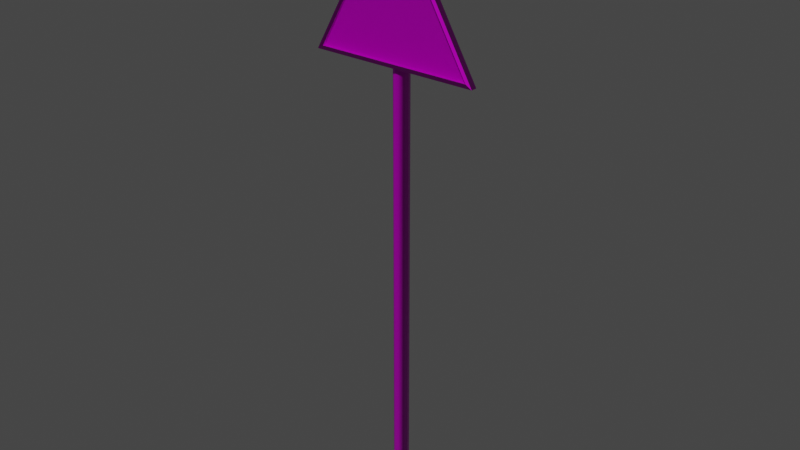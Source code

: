 # Source: Sign_current.blend  (saved by Blender 3.3.6; exported with 4.5.12 LTS)
import bpy
from mathutils import Matrix  # noqa: F401  (used for matrix-valued properties, if any)

bpy.ops.wm.read_factory_settings(use_empty=True)
scene = bpy.context.scene
scene.name = 'Scene'

# ---- images (referenced by path relative to the original .blend; pixels are not part of the script)
import os
ASSET_DIR = os.environ.get("B2B_ASSET_DIR", "")  # directory of the original .blend (textures are referenced by path, not embedded)
HERE = os.path.dirname(os.path.abspath(__file__))  # packed textures are extracted next to this script under _unpacked/

def load_image(name, relpath, width, height, colorspace="sRGB"):
    """Load a texture the original file referenced (path relative to the .blend, or extracted next to this script)."""
    p = next((c for c in (os.path.join(HERE, relpath), os.path.join(ASSET_DIR, relpath)) if relpath and os.path.exists(c)), "")
    if p:
        img = bpy.data.images.load(p, check_existing=True)
        img.name = name
    else:  # same state as the original file: an image datablock whose file is absent (Cycles renders it pink)
        img = bpy.data.images.new(name, width, height)
        img.source = "FILE"
        img.filepath = "//" + (relpath or name)
    img.colorspace_settings.name = colorspace
    return img
img_signs_current_basecolor_png = load_image('signs_current_BaseColor.png', 'export/Signs_Textures/signs_current_BaseColor.png', 1024, 1024, 'sRGB')
img_signs_current_metallic_png = load_image('signs_current_Metallic.png', 'export/Signs_Textures/signs_current_Metallic.png', 1024, 1024, 'Non-Color')
img_signs_current_roughness_png = load_image('signs_current_Roughness.png', 'export/Signs_Textures/signs_current_Roughness.png', 1024, 1024, 'Non-Color')
img_signs_current_normal_png = load_image('signs_current_Normal.png', 'export/Signs_Textures/signs_current_Normal.png', 1024, 1024, 'Non-Color')

# ---- materials (node trees are filled in below, after node groups)
mat_sign_current = bpy.data.materials.new('sign_current')
mat_sign_current.use_transparent_shadow = False

# ---- material node trees
mat_sign_current.use_nodes = True; mat_sign_current.node_tree.nodes.clear()
_N = mat_sign_current.node_tree.nodes; _L = mat_sign_current.node_tree.links
n0 = _N.new('ShaderNodeOutputMaterial'); n0.name = 'Material Output'; n0.location = (300, 300)
n1 = _N.new('ShaderNodeBsdfPrincipled'); n1.name = 'Principled BSDF'; n1.location = (10, 300)
n1.distribution = 'GGX'
n1.subsurface_method = 'RANDOM_WALK_SKIN'
n1.inputs[3].default_value = 1.45
n1.inputs[27].default_value = (0.0, 0.0, 0.0, 1.0)
n1.inputs[28].default_value = 1.0
n2 = _N.new('ShaderNodeTexImage'); n2.name = 'Image Texture'; n2.location = (86, -30)
n2.label = 'Base Color'
n2.image = img_signs_current_basecolor_png
n3 = _N.new('ShaderNodeTexImage'); n3.name = 'Image Texture.001'; n3.location = (86, -310)
n3.label = 'Metallic'
n3.image = img_signs_current_metallic_png
n4 = _N.new('ShaderNodeTexImage'); n4.name = 'Image Texture.002'; n4.location = (86, -590)
n4.label = 'Roughness'
n4.image = img_signs_current_roughness_png
n5 = _N.new('ShaderNodeTexImage'); n5.name = 'Image Texture.003'; n5.location = (86, -870)
n5.label = 'Normal'
n5.image = img_signs_current_normal_png
n6 = _N.new('ShaderNodeNormalMap'); n6.name = 'Normal Map'; n6.location = (-240, -340)
n7 = _N.new('ShaderNodeMapping'); n7.name = 'Mapping'; n7.location = (230, -30)
n8 = _N.new('NodeReroute'); n8.name = 'Reroute'; n8.location = (36, -586)
n8.width = 16
n8.socket_idname = 'NodeSocketVector'
n9 = _N.new('ShaderNodeTexCoord'); n9.name = 'Texture Coordinate'; n9.location = (30, -30)
n10 = _N.new('NodeFrame'); n10.name = 'Frame'; n10.location = (-1270, 330)
n10.label = 'Mapping'
n10.width = 400
n11 = _N.new('NodeFrame'); n11.name = 'Frame.001'; n11.location = (-626, 530)
n11.label = 'Textures'
n11.width = 356
n2.parent = n11
n3.parent = n11
n4.parent = n11
n5.parent = n11
n7.parent = n10
n8.parent = n11
n9.parent = n10
_L.new(n1.outputs[0], n0.inputs[0])
_L.new(n2.outputs[0], n1.inputs[0])
_L.new(n3.outputs[0], n1.inputs[1])
_L.new(n4.outputs[0], n1.inputs[2])
_L.new(n5.outputs[0], n6.inputs[1])
_L.new(n6.outputs[0], n1.inputs[5])
_L.new(n8.outputs[0], n2.inputs[0])
_L.new(n8.outputs[0], n3.inputs[0])
_L.new(n8.outputs[0], n4.inputs[0])
_L.new(n8.outputs[0], n5.inputs[0])
_L.new(n7.outputs[0], n8.inputs[0])
_L.new(n9.outputs[2], n7.inputs[0])
n0.is_active_output = True

# ---- world
world_world = bpy.data.worlds.new('World'); scene.world = world_world
world_world.use_nodes = True; world_world.node_tree.nodes.clear()
_N = world_world.node_tree.nodes; _L = world_world.node_tree.links
n0 = _N.new('ShaderNodeOutputWorld'); n0.name = 'World Output'; n0.location = (300, 300)
n1 = _N.new('ShaderNodeBackground'); n1.name = 'Background'; n1.location = (10, 300)
n1.inputs[0].default_value = (0.05088, 0.05088, 0.05088, 1.0)
_L.new(n1.outputs[0], n0.inputs[0])
n0.is_active_output = True
world_world.color = (0.05088, 0.05088, 0.05088)
world_world.use_sun_shadow = False
world_world.sun_shadow_jitter_overblur = 0.0

# ---- meshes
me_plane_002 = bpy.data.meshes.new('Plane.002')
me_plane_002.from_pydata([(0.05478, 3.023, 0.05758), (0.01525, 3.023, 0.05758), (0.0422, 3.035, 0.05758), (0.02773, 3.035, 0.05758), (-0.3402, 2.32, 0.05758), (-0.3613, 2.355, 0.05758), (-0.3583, 2.325, 0.05758), (-0.366, 2.338, 0.05758), (0.438, 2.355, 0.05758), (0.4172, 2.32, 0.05758), (0.4429, 2.338, 0.05758), (0.4352, 2.325, 0.05758), (-0.0482, 2.374, 0.05155), (-0.0482, 2.42, 0.05155), (0.03932, 2.374, -0.04387), (0.03932, 2.42, -0.04387), (-0.1216, 2.42, 0.05155), (-0.1216, 2.374, 0.05155), (-0.0482, 2.666, 0.05155), (-0.0482, 2.712, 0.05155), (0.03932, 2.666, -0.04387), (0.03932, 2.712, -0.04387), (-0.1216, 2.712, 0.05155), (-0.1216, 2.666, 0.05155), (0.1268, 2.374, 0.05155), (0.1268, 2.42, 0.05155), (0.2003, 2.42, 0.05155), (0.2003, 2.374, 0.05155), (0.1268, 2.666, 0.05155), (0.1268, 2.712, 0.05155), (0.2003, 2.712, 0.05155), (0.2003, 2.666, 0.05155), (-0.05087, 2.374, 0.04618), (-0.05087, 2.42, 0.04618), (0.03932, 2.374, -0.04987), (0.03932, 2.42, -0.04987), (-0.1216, 2.42, 0.04555), (-0.1216, 2.374, 0.04555), (-0.05087, 2.666, 0.04618), (-0.05087, 2.712, 0.04618), (0.03932, 2.666, -0.04987), (0.03932, 2.712, -0.04987), (-0.1216, 2.712, 0.04555), (-0.1216, 2.666, 0.04555), (0.1295, 2.374, 0.04618), (0.1295, 2.42, 0.04618), (0.2003, 2.42, 0.04555), (0.2003, 2.374, 0.04555), (0.1295, 2.666, 0.04618), (0.1295, 2.712, 0.04618), (0.2003, 2.712, 0.04555), (0.2003, 2.666, 0.04555), (0.0009803, 2.374, -0.02747), (0.02255, 2.374, -0.03957), (0.02255, 2.42, -0.03957), (0.0009803, 2.42, -0.02747), (0.0009803, 2.666, -0.02747), (0.02255, 2.666, -0.03957), (0.02255, 2.712, -0.03957), (0.0009803, 2.712, -0.02747), (0.05609, 2.374, -0.03957), (0.07766, 2.374, -0.02747), (0.07766, 2.42, -0.02747), (0.05609, 2.42, -0.03957), (0.05609, 2.666, -0.03957), (0.07766, 2.666, -0.02747), (0.07766, 2.712, -0.02747), (0.05609, 2.712, -0.03957), (0.01814, 2.374, -0.04446), (-0.003405, 2.374, -0.03233), (-0.003405, 2.42, -0.03233), (0.01814, 2.42, -0.04446), (0.01814, 2.666, -0.04446), (-0.003405, 2.666, -0.03233), (-0.003405, 2.712, -0.03233), (0.01814, 2.712, -0.04446), (0.08205, 2.374, -0.03233), (0.0605, 2.374, -0.04446), (0.0605, 2.42, -0.04446), (0.08205, 2.42, -0.03233), (0.08205, 2.666, -0.03233), (0.0605, 2.666, -0.04446), (0.0605, 2.712, -0.04446), (0.08205, 2.712, -0.03233), (0.03488, 3.028, 0.07202), (-0.361, 2.333, 0.07202), (0.438, 2.333, 0.07202), (0.03469, 3.065, 0.07202), (-0.3932, 2.314, 0.07202), (0.4703, 2.314, 0.07202), (-0.361, 2.333, 0.04009), (0.03488, 3.028, 0.04009), (0.438, 2.333, 0.04009), (-0.3932, 2.314, 0.04009), (0.03469, 3.065, 0.04009), (0.4703, 2.314, 0.04009), (0.03488, 3.028, 0.05155), (-0.361, 2.333, 0.05155), (0.438, 2.333, 0.05155), (0.03929, 0.0, -0.03929), (0.03929, 2.989, -0.03929), (0.05894, 0.0, -0.03403), (0.05894, 2.989, -0.03403), (0.07332, 0.0, -0.01965), (0.07332, 2.989, -0.01965), (0.07858, 0.0, -3.353e-08), (0.07858, 2.989, -1.639e-07), (0.07332, 0.0, 0.01965), (0.07332, 2.989, 0.01965), (0.05894, 0.0, 0.03403), (0.05894, 2.989, 0.03403), (0.03929, 0.0, 0.03929), (0.03929, 2.989, 0.03929), (0.01965, 0.0, 0.03403), (0.01965, 2.989, 0.03403), (0.005264, 0.0, 0.01965), (0.005264, 2.989, 0.01965), (5.588e-08, 0.0, -3.353e-08), (5.588e-08, 2.989, -1.639e-07), (0.005264, 0.0, -0.01965), (0.005264, 2.989, -0.01965), (0.01965, 0.0, -0.03403), (0.01965, 2.989, -0.03403), (-0.09455, 2.394, 0.04665), (-0.09455, 2.394, 0.04175), (-0.08898, 2.389, 0.04665), (-0.08898, 2.389, 0.04175), (-0.08202, 2.392, 0.04665), (-0.08202, 2.392, 0.04175), (-0.08064, 2.399, 0.04665), (-0.08064, 2.399, 0.04175), (-0.08621, 2.404, 0.04665), (-0.08621, 2.404, 0.04175), (-0.09317, 2.401, 0.04665), (-0.09317, 2.401, 0.04175), (-0.09455, 2.686, 0.04667), (-0.09455, 2.686, 0.04176), (-0.08898, 2.681, 0.04667), (-0.08898, 2.681, 0.04176), (-0.08202, 2.683, 0.04667), (-0.08202, 2.683, 0.04176), (-0.08064, 2.691, 0.04667), (-0.08064, 2.691, 0.04176), (-0.08621, 2.695, 0.04667), (-0.08621, 2.695, 0.04176), (-0.09317, 2.693, 0.04667), (-0.09317, 2.693, 0.04176), (0.1627, 2.695, 0.04176), (0.1627, 2.695, 0.04667), (0.1698, 2.693, 0.04176), (0.1698, 2.693, 0.04667), (0.1717, 2.686, 0.04176), (0.1717, 2.686, 0.04667), (0.1666, 2.681, 0.04176), (0.1666, 2.681, 0.04667), (0.1594, 2.683, 0.04176), (0.1594, 2.683, 0.04667), (0.1575, 2.69, 0.04176), (0.1575, 2.69, 0.04667), (0.1627, 2.404, 0.04175), (0.1627, 2.404, 0.04665), (0.1698, 2.402, 0.04175), (0.1698, 2.402, 0.04665), (0.1717, 2.395, 0.04175), (0.1717, 2.395, 0.04665), (0.1666, 2.389, 0.04175), (0.1666, 2.389, 0.04665), (0.1594, 2.391, 0.04175), (0.1594, 2.391, 0.04665), (0.1575, 2.398, 0.04175), (0.1575, 2.398, 0.04665)], [], [(5, 7, 6, 4, 9, 11, 10, 8, 0, 2, 3, 1), (52, 12, 32, 69), (14, 53, 68, 34), (13, 16, 17, 12), (56, 18, 38, 73), (20, 57, 72, 40), (19, 22, 23, 18), (60, 14, 34, 77), (25, 62, 61, 24), (25, 24, 27, 26), (64, 20, 40, 81), (29, 66, 65, 28), (29, 28, 31, 30), (75, 41, 40, 72), (33, 70, 69, 32), (33, 32, 37, 36), (78, 77, 34, 35), (39, 74, 73, 38), (39, 38, 43, 42), (82, 81, 40, 41), (45, 44, 76, 79), (45, 46, 47, 44), (49, 48, 80, 83), (49, 50, 51, 48), (54, 15, 35, 71), (13, 55, 70, 33), (58, 57, 20, 21), (13, 12, 52, 55), (17, 16, 36, 37), (12, 17, 37, 32), (16, 13, 33, 36), (58, 21, 41, 75), (19, 59, 74, 39), (63, 15, 14, 60), (19, 18, 56, 59), (23, 22, 42, 43), (18, 23, 43, 38), (22, 19, 39, 42), (15, 63, 78, 35), (62, 25, 45, 79), (67, 21, 20, 64), (24, 61, 76, 44), (26, 27, 47, 46), (27, 24, 44, 47), (25, 26, 46, 45), (21, 67, 82, 41), (66, 29, 49, 83), (71, 35, 34, 68), (28, 65, 80, 48), (30, 31, 51, 50), (31, 28, 48, 51), (29, 30, 50, 49), (53, 54, 55, 52), (57, 58, 59, 56), (61, 62, 63, 60), (65, 66, 67, 64), (69, 70, 71, 68), (73, 74, 75, 72), (77, 78, 79, 76), (81, 82, 83, 80), (52, 69, 68, 53), (54, 71, 70, 55), (56, 73, 72, 57), (58, 75, 74, 59), (60, 77, 76, 61), (62, 79, 78, 63), (64, 81, 80, 65), (66, 83, 82, 67), (54, 53, 14, 15), (86, 89, 87, 84), (85, 88, 89, 86), (84, 87, 88, 85), (92, 91, 94, 95), (90, 92, 95, 93), (91, 90, 93, 94), (88, 87, 94, 93), (85, 86, 92, 90), (89, 88, 93, 95), (86, 84, 91, 92), (84, 85, 90, 91), (87, 89, 95, 94), (97, 96, 98), (99, 100, 102, 101), (101, 102, 104, 103), (103, 104, 106, 105), (105, 106, 108, 107), (107, 108, 110, 109), (109, 110, 112, 111), (111, 112, 114, 113), (113, 114, 116, 115), (115, 116, 118, 117), (117, 118, 120, 119), (102, 100, 122, 120, 118, 116, 114, 112, 110, 108, 106, 104), (119, 120, 122, 121), (121, 122, 100, 99), (99, 101, 103, 105, 107, 109, 111, 113, 115, 117, 119, 121), (125, 123, 124, 126), (138, 136, 146, 144, 142, 140), (137, 135, 136, 138), (141, 139, 140, 142), (126, 124, 134, 132, 130, 128), (127, 125, 126, 128), (145, 143, 144, 146), (123, 133, 134, 124), (135, 145, 146, 136), (139, 137, 138, 140), (141, 142, 144, 143), (133, 131, 132, 134), (129, 130, 132, 131), (129, 127, 128, 130), (152, 151, 149, 150), (152, 154, 153, 151), (154, 156, 155, 153), (156, 158, 157, 155), (158, 148, 147, 157), (155, 157, 147, 149, 151, 153), (164, 163, 161, 162), (164, 166, 165, 163), (166, 168, 167, 165), (168, 170, 169, 167), (170, 160, 159, 169), (148, 150, 149, 147), (167, 169, 159, 161, 163, 165), (160, 162, 161, 159)])
me_plane_002.polygons.foreach_set('use_smooth', [True] * 124)
_k = set([(12, 13), (12, 17), (12, 32), (12, 52), (13, 16), (13, 33), (13, 55), (14, 53), (14, 60), (15, 54), (15, 63), (16, 17), (16, 36), (17, 37), (18, 19), (18, 23), (18, 38), (18, 56), (19, 22), (19, 39), (19, 59), (20, 57), (20, 64), (21, 58), (21, 67), (22, 23), (22, 42), (23, 43), (24, 25), (24, 27), (24, 44), (24, 61), (25, 26), (25, 45), (25, 62), (26, 27), (26, 46), (27, 47), (28, 29), (28, 31), (28, 48), (28, 65), (29, 30), (29, 49), (29, 66), (30, 31), (30, 50), (31, 51), (32, 33), (32, 37), (32, 69), (33, 36), (33, 70), (34, 68), (34, 77), (35, 71), (35, 78), (36, 37), (38, 39), (38, 43), (38, 73), (39, 42), (39, 74), (40, 72), (40, 81), (41, 75), (41, 82), (42, 43), (44, 45), (44, 47), (44, 76), (45, 46), (45, 79), (46, 47), (48, 49), (48, 51), (48, 80), (49, 50), (49, 83), (50, 51), (52, 53), (54, 55), (56, 57), (58, 59), (60, 61), (62, 63), (64, 65), (66, 67), (68, 69), (70, 71), (72, 73), (74, 75), (76, 77), (78, 79), (80, 81), (82, 83), (84, 85), (84, 86), (84, 91), (85, 86), (85, 90), (86, 92), (87, 88), (87, 89), (87, 94), (88, 89), (88, 93), (89, 95), (90, 91), (90, 92), (91, 92), (93, 94), (93, 95), (94, 95), (99, 101), (99, 121), (100, 102), (100, 122), (101, 103), (102, 104), (103, 105), (104, 106), (105, 107), (106, 108), (107, 109), (108, 110), (109, 111), (110, 112), (111, 113), (112, 114), (113, 115), (114, 116), (115, 117), (116, 118), (117, 119), (118, 120), (119, 121), (120, 122), (123, 124), (123, 125), (123, 133), (124, 126), (124, 134), (125, 126), (125, 127), (126, 128), (127, 128), (127, 129), (128, 130), (129, 130), (129, 131), (130, 132), (131, 132), (131, 133), (132, 134), (133, 134), (135, 136), (135, 137), (135, 145), (136, 138), (136, 146), (137, 138), (137, 139), (138, 140), (139, 140), (139, 141), (140, 142), (141, 142), (141, 143), (142, 144), (143, 144), (143, 145), (144, 146), (145, 146), (147, 148), (147, 149), (147, 157), (148, 150), (148, 158), (149, 150), (149, 151), (150, 152), (151, 152), (151, 153), (152, 154), (153, 154), (153, 155), (154, 156), (155, 156), (155, 157), (156, 158), (157, 158), (159, 160), (159, 161), (159, 169), (160, 162), (160, 170), (161, 162), (161, 163), (162, 164), (163, 164), (163, 165), (164, 166), (165, 166), (165, 167), (166, 168), (167, 168), (167, 169), (168, 170), (169, 170)])
me_plane_002.attributes.new('sharp_edge', 'BOOLEAN', 'EDGE').data.foreach_set('value', [ (min(e.vertices), max(e.vertices)) in _k for e in me_plane_002.edges])
_uv = me_plane_002.uv_layers.new(name='UVMap')
_uv.uv.foreach_set('vector', [0.4624, 0.03001, 0.4593, 0.01867, 0.4644, 0.01038, 0.4763, 0.007375, 0.9752, 0.008854, 0.9871, 0.01191, 0.9921, 0.02019, 0.9889, 0.03147, 0.7351, 0.4709, 0.7268, 0.4792, 0.7173, 0.4791, 0.7091, 0.4708, 0.3559, 0.06935, 0.3978, 0.09544, 0.3949, 0.09686, 0.3533, 0.07168, 0.3472, 0.04901, 0.3494, 0.05791, 0.3468, 0.06025, 0.344, 0.04901, 0.3401, 0.9173, 0.3401, 0.9562, 0.3158, 0.9562, 0.3158, 0.9173, 0.3331, 0.7143, 0.3751, 0.7404, 0.3722, 0.7418, 0.3306, 0.7166, 0.3244, 0.694, 0.3267, 0.7029, 0.3241, 0.7052, 0.3213, 0.694, 0.3412, 0.7113, 0.3412, 0.6723, 0.3656, 0.6723, 0.3656, 0.7113, 0.3494, 0.04011, 0.3472, 0.04901, 0.344, 0.04901, 0.3468, 0.03777, 0.3413, 0.0009766, 0.3413, 0.05035, 0.3169, 0.05035, 0.3169, 0.0009766, 0.346, 0.9137, 0.3217, 0.9137, 0.3217, 0.8748, 0.346, 0.8748, 0.3267, 0.6851, 0.3244, 0.694, 0.3213, 0.694, 0.3241, 0.6827, 0.3131, 0.8432, 0.3131, 0.8926, 0.2888, 0.8926, 0.2888, 0.8432, 0.3158, 0.9589, 0.3401, 0.9589, 0.3401, 0.9979, 0.3158, 0.9979, 0.2888, 0.7787, 0.2888, 0.7671, 0.3131, 0.7671, 0.3131, 0.7787, 0.2899, 0.1477, 0.2899, 0.09907, 0.3142, 0.09907, 0.3142, 0.1477, 0.3439, 0.08887, 0.3683, 0.08887, 0.3683, 0.1264, 0.3439, 0.1264, 0.2899, 0.06276, 0.3142, 0.06276, 0.3142, 0.07436, 0.2899, 0.07436, 0.2888, 0.8405, 0.2888, 0.7918, 0.3131, 0.7918, 0.3131, 0.8405, 0.3512, 0.87, 0.3756, 0.87, 0.3756, 0.9076, 0.3512, 0.9076, 0.2888, 0.7555, 0.3131, 0.7555, 0.3131, 0.7671, 0.2888, 0.7671, 0.2899, 0.0009766, 0.3142, 0.0009766, 0.3142, 0.04964, 0.2899, 0.04964, 0.373, 0.9103, 0.373, 0.9478, 0.3487, 0.9478, 0.3487, 0.9103, 0.2888, 0.6938, 0.3131, 0.6938, 0.3131, 0.7424, 0.2888, 0.7424, 0.3756, 0.7686, 0.3756, 0.8061, 0.3512, 0.8061, 0.3512, 0.7686, 0.3213, 0.7838, 0.319, 0.7927, 0.3158, 0.7927, 0.3187, 0.7815, 0.3696, 0.7463, 0.3277, 0.7724, 0.3251, 0.77, 0.3668, 0.7449, 0.3131, 0.9241, 0.2888, 0.9241, 0.2888, 0.9149, 0.3131, 0.9149, 0.3413, 0.1443, 0.3169, 0.1443, 0.3169, 0.09496, 0.3413, 0.09496, 0.2273, 0.9677, 0.2273, 0.992, 0.2241, 0.992, 0.2241, 0.9677, 0.2816, 0.9236, 0.282, 0.9625, 0.2788, 0.9625, 0.2788, 0.925, 0.319, 0.8748, 0.3186, 0.9138, 0.3158, 0.9123, 0.3158, 0.8748, 0.3367, 0.7813, 0.3344, 0.7902, 0.3313, 0.7902, 0.3341, 0.779, 0.3851, 0.7438, 0.3431, 0.7699, 0.3406, 0.7675, 0.3822, 0.7423, 0.3413, 0.06347, 0.3413, 0.07266, 0.3169, 0.07266, 0.3169, 0.06347, 0.3131, 0.9866, 0.2888, 0.9866, 0.2888, 0.9372, 0.3131, 0.9372, 0.2214, 0.962, 0.2214, 0.9863, 0.2182, 0.9863, 0.2182, 0.962, 0.3241, 0.7123, 0.3244, 0.7513, 0.3212, 0.7513, 0.3212, 0.7138, 0.2931, 0.1505, 0.2927, 0.1894, 0.2899, 0.188, 0.2899, 0.1504, 0.319, 0.7927, 0.3213, 0.8016, 0.3187, 0.8039, 0.3158, 0.7927, 0.3277, 0.813, 0.3696, 0.8391, 0.3668, 0.8406, 0.3251, 0.8154, 0.3131, 0.9057, 0.3131, 0.9149, 0.2888, 0.9149, 0.2888, 0.9057, 0.3978, 0.002582, 0.3559, 0.02867, 0.3533, 0.02635, 0.3949, 0.001165, 0.2405, 0.992, 0.2405, 0.9677, 0.2437, 0.9677, 0.2437, 0.992, 0.2702, 0.9228, 0.2699, 0.9617, 0.267, 0.9603, 0.267, 0.9227, 0.2986, 0.1513, 0.2989, 0.1902, 0.2957, 0.1902, 0.2957, 0.1527, 0.3344, 0.7902, 0.3367, 0.7991, 0.3341, 0.8014, 0.3313, 0.7902, 0.3431, 0.8105, 0.3851, 0.8366, 0.3822, 0.838, 0.3406, 0.8129, 0.2899, 0.08595, 0.2899, 0.07436, 0.3142, 0.07436, 0.3142, 0.08595, 0.3751, 0.6475, 0.3331, 0.6736, 0.3306, 0.6713, 0.3722, 0.6461, 0.2124, 0.9863, 0.2124, 0.962, 0.2155, 0.962, 0.2155, 0.9863, 0.2644, 0.9571, 0.264, 0.996, 0.2612, 0.9946, 0.2612, 0.957, 0.2757, 0.9236, 0.2761, 0.9625, 0.2729, 0.9625, 0.2729, 0.925, 0.3169, 0.08184, 0.3413, 0.08184, 0.3413, 0.09496, 0.3169, 0.09496, 0.2888, 0.9241, 0.3131, 0.9241, 0.3131, 0.9372, 0.2888, 0.9372, 0.3169, 0.05035, 0.3413, 0.05035, 0.3413, 0.06347, 0.3169, 0.06347, 0.2888, 0.8926, 0.3131, 0.8926, 0.3131, 0.9057, 0.2888, 0.9057, 0.3142, 0.09907, 0.2899, 0.09907, 0.2899, 0.08595, 0.3142, 0.08595, 0.3131, 0.7918, 0.2888, 0.7918, 0.2888, 0.7787, 0.3131, 0.7787, 0.3142, 0.06276, 0.2899, 0.06276, 0.2899, 0.04964, 0.3142, 0.04964, 0.3131, 0.7555, 0.2888, 0.7555, 0.2888, 0.7424, 0.3131, 0.7424, 0.3559, 0.06935, 0.3533, 0.07168, 0.3468, 0.06025, 0.3494, 0.05791, 0.3213, 0.7838, 0.3187, 0.7815, 0.3251, 0.77, 0.3277, 0.7724, 0.3331, 0.7143, 0.3306, 0.7166, 0.3241, 0.7052, 0.3267, 0.7029, 0.3367, 0.7813, 0.3341, 0.779, 0.3406, 0.7675, 0.3431, 0.7699, 0.3494, 0.04011, 0.3468, 0.03777, 0.3533, 0.02635, 0.3559, 0.02867, 0.3277, 0.813, 0.3251, 0.8154, 0.3187, 0.8039, 0.3213, 0.8016, 0.3267, 0.6851, 0.3241, 0.6827, 0.3306, 0.6713, 0.3331, 0.6736, 0.3431, 0.8105, 0.3406, 0.8129, 0.3341, 0.8014, 0.3367, 0.7991, 0.3413, 0.08184, 0.3169, 0.08184, 0.3169, 0.07266, 0.3413, 0.07266, 0.2124, 0.0184, 0.2222, 0.001197, 0.2222, 0.4616, 0.2124, 0.4443, 0.2512, 0.4712, 0.2611, 0.4541, 0.2611, 0.9122, 0.2512, 0.895, 0.2436, 0.9053, 0.2337, 0.9225, 0.2337, 0.4642, 0.2436, 0.4813, 0.231, 0.4818, 0.231, 0.9078, 0.2211, 0.925, 0.2211, 0.4646, 0.2577, 0.4422, 0.2577, 0.01837, 0.2676, 0.001197, 0.2676, 0.4593, 0.2445, 0.4423, 0.2445, 0.01827, 0.2545, 0.001198, 0.2545, 0.4595, 0.2872, 0.0009766, 0.2872, 0.4593, 0.2703, 0.4593, 0.2703, 0.0009766, 0.3555, 0.2091, 0.3555, 0.6329, 0.3385, 0.6329, 0.3385, 0.2091, 0.2861, 0.462, 0.2861, 0.92, 0.2691, 0.92, 0.2691, 0.462, 0.314, 0.2095, 0.314, 0.6354, 0.297, 0.6354, 0.297, 0.2095, 0.3178, 0.6335, 0.3178, 0.2095, 0.3348, 0.2095, 0.3348, 0.6335, 0.2249, 0.4613, 0.2249, 0.0009766, 0.2419, 0.0009766, 0.2419, 0.4613, 0.9848, 0.5272, 0.723, 0.9841, 0.4585, 0.526, 0.2097, 0.0009866, 0.2097, 0.9975, 0.1923, 0.9976, 0.1923, 0.001116, 0.1923, 0.001116, 0.1923, 0.9976, 0.1749, 0.9977, 0.1749, 0.001245, 0.1749, 0.001245, 0.1749, 0.9977, 0.1575, 0.9979, 0.1575, 0.001375, 0.1575, 0.001375, 0.1575, 0.9979, 0.1401, 0.998, 0.1401, 0.001504, 0.1401, 0.001504, 0.1401, 0.998, 0.1227, 0.9981, 0.1227, 0.001633, 0.1227, 0.001633, 0.1227, 0.9981, 0.1053, 0.9982, 0.1053, 0.001763, 0.1053, 0.001763, 0.1053, 0.9982, 0.08793, 0.9984, 0.08793, 0.001892, 0.08793, 0.001892, 0.08793, 0.9984, 0.07054, 0.9985, 0.07054, 0.002021, 0.07054, 0.002021, 0.07054, 0.9985, 0.05315, 0.9986, 0.05315, 0.002151, 0.05315, 0.002151, 0.05315, 0.9986, 0.03576, 0.9988, 0.03576, 0.00228, 0.2359, 0.965, 0.2265, 0.9596, 0.2211, 0.9503, 0.2211, 0.9395, 0.2265, 0.9301, 0.2359, 0.9248, 0.2467, 0.9248, 0.256, 0.9301, 0.2614, 0.9395, 0.2614, 0.9503, 0.256, 0.9596, 0.2467, 0.965, 0.03576, 0.00228, 0.03576, 0.9988, 0.01837, 0.9989, 0.01837, 0.002409, 0.01837, 0.002409, 0.01837, 0.9989, 0.0009766, 0.999, 0.0009766, 0.002539, 0.3158, 0.8574, 0.3158, 0.8466, 0.3212, 0.8372, 0.3305, 0.8318, 0.3413, 0.8318, 0.3507, 0.8372, 0.356, 0.8466, 0.356, 0.8574, 0.3507, 0.8667, 0.3413, 0.8721, 0.3305, 0.8721, 0.3212, 0.8667, 0.23, 0.987, 0.23, 0.9831, 0.2326, 0.9831, 0.2326, 0.987, 0.2445, 0.9212, 0.2412, 0.9193, 0.2412, 0.9154, 0.2445, 0.9134, 0.2479, 0.9154, 0.2479, 0.9193, 0.2538, 0.97, 0.2538, 0.9739, 0.2512, 0.9739, 0.2512, 0.97, 0.2538, 0.9856, 0.2538, 0.9895, 0.2512, 0.9895, 0.2512, 0.9856, 0.2712, 0.9914, 0.2746, 0.9895, 0.2779, 0.9914, 0.2779, 0.9953, 0.2746, 0.9973, 0.2712, 0.9953, 0.23, 0.9909, 0.23, 0.987, 0.2326, 0.987, 0.2326, 0.9909, 0.2538, 0.9778, 0.2538, 0.9817, 0.2512, 0.9817, 0.2512, 0.9778, 0.23, 0.9831, 0.23, 0.9792, 0.2326, 0.9792, 0.2326, 0.9831, 0.2538, 0.9739, 0.2538, 0.9778, 0.2512, 0.9778, 0.2512, 0.9739, 0.2538, 0.9661, 0.2538, 0.97, 0.2512, 0.97, 0.2512, 0.9661, 0.2538, 0.9856, 0.2512, 0.9856, 0.2512, 0.9817, 0.2538, 0.9817, 0.23, 0.9792, 0.23, 0.9753, 0.2326, 0.9753, 0.2326, 0.9792, 0.23, 0.9714, 0.2326, 0.9714, 0.2326, 0.9753, 0.23, 0.9753, 0.23, 0.9714, 0.23, 0.9675, 0.2326, 0.9675, 0.2326, 0.9714, 0.2812, 0.9691, 0.2838, 0.9691, 0.2838, 0.973, 0.2812, 0.973, 0.2812, 0.9691, 0.2812, 0.9652, 0.2838, 0.9652, 0.2838, 0.9691, 0.2812, 0.9886, 0.2812, 0.9847, 0.2838, 0.9847, 0.2838, 0.9886, 0.2812, 0.9847, 0.2812, 0.9808, 0.2838, 0.9808, 0.2838, 0.9847, 0.2812, 0.9808, 0.2812, 0.9769, 0.2838, 0.9769, 0.2838, 0.9808, 0.2412, 0.4654, 0.2445, 0.4634, 0.2479, 0.4654, 0.2479, 0.4693, 0.2445, 0.4713, 0.2412, 0.4693, 0.2696, 0.9848, 0.267, 0.9848, 0.267, 0.9809, 0.2696, 0.9809, 0.2696, 0.9848, 0.2696, 0.9887, 0.267, 0.9887, 0.267, 0.9848, 0.2696, 0.9652, 0.2696, 0.9691, 0.267, 0.9691, 0.267, 0.9652, 0.2696, 0.9691, 0.2696, 0.973, 0.267, 0.973, 0.267, 0.9691, 0.2696, 0.973, 0.2696, 0.977, 0.267, 0.977, 0.267, 0.973, 0.2812, 0.9769, 0.2812, 0.973, 0.2838, 0.973, 0.2838, 0.9769, 0.2506, 0.9125, 0.254, 0.9105, 0.2574, 0.9125, 0.2574, 0.9164, 0.254, 0.9183, 0.2506, 0.9164, 0.2696, 0.977, 0.2696, 0.9809, 0.267, 0.9809, 0.267, 0.977])
me_plane_002.materials.append(mat_sign_current)
me_plane_002.update()
me_plane_002.normals_split_custom_set([tuple(v) for v in zip(*[iter([6.69e-08, -1.158e-07, 1.0, 6.69e-08, -1.158e-07, 1.0, 6.69e-08, -1.158e-07, 1.0, 6.69e-08, -1.158e-07, 1.0, 6.69e-08, -1.158e-07, 1.0, 6.69e-08, -1.158e-07, 1.0, 6.69e-08, -1.158e-07, 1.0, 6.69e-08, -1.158e-07, 1.0, 6.69e-08, -1.158e-07, 1.0, 6.69e-08, -1.158e-07, 1.0, 6.69e-08, -1.158e-07, 1.0, 6.69e-08, -1.158e-07, 1.0, 0.0, -1.0, -5.794e-06, 0.0, -1.0, 0.0, 0.0, -1.0, 0.0, 0.0, -1.0, -6.044e-06, 0.0, -1.0, -1.634e-05, 0.0, -1.0, -4.663e-06, 0.0, -1.0, -7.329e-06, 0.0, -1.0, -1.634e-05, 0.0, 8.12e-08, 1.0, 0.0, 8.12e-08, 1.0, 0.0, 8.12e-08, 1.0, 0.0, 8.12e-08, 1.0, 0.0, -1.0, -2.028e-05, 0.0, -1.0, 0.0, 0.0, -1.0, 0.0, 0.0, -1.0, -2.115e-05, 0.0, -1.0, 3.269e-05, 0.0, -1.0, 3.422e-06, 0.0, -1.0, -1.332e-05, 0.0, -1.0, 3.269e-05, 0.0, 0.0, 1.0, 0.0, 0.0, 1.0, 0.0, 0.0, 1.0, 0.0, 0.0, 1.0, 0.0, -1.0, -1.741e-05, 0.0, -1.0, -1.634e-05, 0.0, -1.0, -1.634e-05, 0.0, -1.0, -8.671e-06, -0.849, 0.0, 0.5284, -0.6909, 3.734e-08, 0.723, -0.6909, 3.734e-08, 0.723, -0.849, 0.0, 0.5284, 0.0, 8.12e-08, 1.0, 0.0, 8.12e-08, 1.0, 0.0, 8.12e-08, 1.0, 0.0, 8.12e-08, 1.0, 0.0, -1.0, 1.042e-05, 0.0, -1.0, 3.269e-05, 0.0, -1.0, 3.269e-05, 0.0, -1.0, -2.322e-06, -0.849, 0.0, 0.5284, -0.6909, 1.086e-08, 0.723, -0.6909, 1.086e-08, 0.723, -0.849, 0.0, 0.5284, 0.0, 0.0, 1.0, 0.0, 0.0, 1.0, 0.0, 0.0, 1.0, 0.0, 0.0, 1.0, -0.3722, -9.021e-08, -0.9281, 0.0, -6.738e-08, -1.0, 0.0, -6.738e-08, -1.0, -0.3722, -9.021e-08, -0.9281, -0.8557, -5.532e-08, -0.5174, -0.696, -4.85e-08, -0.7181, -0.696, -4.85e-08, -0.7181, -0.8557, -5.532e-08, -0.5174, 0.00887, -8.13e-08, -1.0, 0.00887, -8.13e-08, -1.0, 0.00887, -8.13e-08, -1.0, 0.00887, -8.13e-08, -1.0, 0.3722, -4.943e-08, -0.9281, 0.3722, -4.943e-08, -0.9281, 4.504e-07, -8.137e-08, -1.0, 4.504e-07, -8.137e-08, -1.0, -0.8557, -1.106e-07, -0.5174, -0.696, -1.122e-07, -0.7181, -0.696, -1.122e-07, -0.7181, -0.8557, -1.106e-07, -0.5174, 0.008869, 0.0, -1.0, 0.008869, 0.0, -1.0, 0.008869, 0.0, -1.0, 0.008869, 0.0, -1.0, 0.3722, -8.753e-08, -0.9281, 0.3722, -8.753e-08, -0.9281, 0.0, -6.738e-08, -1.0, 0.0, -6.738e-08, -1.0, 0.8557, -1.486e-07, -0.5174, 0.8557, -1.486e-07, -0.5174, 0.696, -8.351e-08, -0.7181, 0.696, -8.351e-08, -0.7181, -0.00887, -8.292e-08, -1.0, -0.00887, -8.292e-08, -1.0, -0.00887, -8.292e-08, -1.0, -0.00887, -8.292e-08, -1.0, 0.8557, -3.699e-07, -0.5174, 0.8557, -3.699e-07, -0.5174, 0.696, -2.51e-07, -0.7181, 0.696, -2.51e-07, -0.7181, -0.008869, 4.482e-09, -1.0, -0.008869, 4.482e-09, -1.0, -0.008869, 4.482e-09, -1.0, -0.008869, 4.482e-09, -1.0, 0.0, 1.0, 1.508e-05, 0.0, 1.0, 1.634e-05, 0.0, 1.0, 1.634e-05, 0.0, 1.0, 5.007e-06, 0.0, 1.0, -1.419e-05, 0.0, 1.0, -1.3e-05, 0.0, 1.0, -1.295e-05, 0.0, 1.0, -1.419e-05, 0.3718, 8.529e-08, 0.9283, 0.3718, 8.529e-08, 0.9283, 5.876e-07, 1.242e-07, 1.0, 5.876e-07, 1.242e-07, 1.0, 0.849, 0.0, 0.5284, 0.849, 0.0, 0.5284, 0.6909, 3.31e-08, 0.723, 0.6909, 3.31e-08, 0.723, -1.0, -4.55e-08, 0.0, -1.0, -4.55e-08, 0.0, -1.0, -4.55e-08, 0.0, -1.0, -4.55e-08, 0.0, 0.0, -1.0, 0.0, 0.0, -1.0, 0.0, 0.0, -1.0, 0.0, 0.0, -1.0, 0.0, 0.0, 1.0, 0.0, 0.0, 1.0, 0.0, 0.0, 1.0, 0.0, 0.0, 1.0, 0.0, 0.0, 1.0, 4.663e-06, 0.0, 1.0, -1.634e-05, 0.0, 1.0, -1.634e-05, 0.0, 1.0, 7.329e-06, 0.0, 1.0, 0.0, 0.0, 1.0, 5.794e-06, 0.0, 1.0, 6.044e-06, 0.0, 1.0, 0.0, -0.3718, 6.419e-08, 0.9283, 0.0, 4.728e-08, 1.0, 0.0, 4.728e-08, 1.0, -0.3718, 6.419e-08, 0.9283, 0.849, 0.0, 0.5284, 0.849, 0.0, 0.5284, 0.6909, 1.986e-08, 0.723, 0.6909, 1.986e-08, 0.723, -1.0, 0.0, 0.0, -1.0, 0.0, 0.0, -1.0, 0.0, 0.0, -1.0, 0.0, 0.0, 0.0, -1.0, 0.0, 0.0, -1.0, 0.0, 0.0, -1.0, 0.0, 0.0, -1.0, 0.0, 0.0, 1.0, 0.0, 0.0, 1.0, 0.0, 0.0, 1.0, 0.0, 0.0, 1.0, 0.0, 0.0, 1.0, 1.634e-05, 0.0, 1.0, -9.325e-06, 0.0, 1.0, -1.466e-05, 0.0, 1.0, 1.634e-05, 0.0, 1.0, -1.159e-05, 0.0, 1.0, 0.0, 0.0, 1.0, 0.0, 0.0, 1.0, -1.209e-05, -0.3718, 6.603e-08, 0.9283, 5.876e-07, 1.242e-07, 1.0, 5.876e-07, 1.242e-07, 1.0, -0.3718, 6.603e-08, 0.9283, 0.0, -1.0, -1.419e-05, 0.0, -1.0, -4.307e-06, 0.0, -1.0, -3.881e-06, 0.0, -1.0, -1.419e-05, 1.0, 1.73e-07, 0.0, 1.0, 1.73e-07, 0.0, 1.0, 1.73e-07, 0.0, 1.0, 1.73e-07, 0.0, 0.0, -1.0, 0.0, 0.0, -1.0, 0.0, 0.0, -1.0, 0.0, 0.0, -1.0, 0.0, 0.0, 1.0, 0.0, 0.0, 1.0, 0.0, 0.0, 1.0, 0.0, 0.0, 1.0, 0.0, 0.0, 1.0, -1.634e-05, 0.0, 1.0, -3.14e-05, 0.0, 1.0, -3.066e-05, 0.0, 1.0, -1.634e-05, 0.0, 1.0, -1.449e-05, 0.0, 1.0, 0.0, 0.0, 1.0, 0.0, 0.0, 1.0, -1.511e-05, -0.3722, -5.6e-08, -0.9281, 4.504e-07, -8.137e-08, -1.0, 4.504e-07, -8.137e-08, -1.0, -0.3722, -5.6e-08, -0.9281, 0.0, -1.0, 0.0, 0.0, -1.0, -1.159e-05, 0.0, -1.0, -1.209e-05, 0.0, -1.0, 0.0, 1.0, 0.0, 0.0, 1.0, 0.0, 0.0, 1.0, 0.0, 0.0, 1.0, 0.0, 0.0, 0.0, -1.0, 0.0, 0.0, -1.0, 0.0, 0.0, -1.0, 0.0, 0.0, -1.0, 0.0, 0.0, 1.0, 3.638e-05, 0.0, 1.0, 3.638e-05, 0.0, 1.0, 3.638e-05, 0.0, 1.0, 3.638e-05, 0.3718, 5.081e-08, 0.9283, 0.3718, 5.081e-08, 0.9283, 0.6909, 3.31e-08, 0.723, 0.6909, 3.31e-08, 0.723, 0.3718, 8.529e-08, 0.9283, 0.3718, 8.529e-08, 0.9283, 0.6909, 1.986e-08, 0.723, 0.6909, 1.986e-08, 0.723, -0.6909, 3.734e-08, 0.723, -0.6909, 3.734e-08, 0.723, -0.3718, 6.419e-08, 0.9283, -0.3718, 6.419e-08, 0.9283, -0.6909, 1.086e-08, 0.723, -0.6909, 1.086e-08, 0.723, -0.3718, 6.603e-08, 0.9283, -0.3718, 6.603e-08, 0.9283, -0.696, -4.85e-08, -0.7181, -0.696, -4.85e-08, -0.7181, -0.3722, -5.6e-08, -0.9281, -0.3722, -5.6e-08, -0.9281, -0.696, -1.122e-07, -0.7181, -0.696, -1.122e-07, -0.7181, -0.3722, -9.021e-08, -0.9281, -0.3722, -9.021e-08, -0.9281, 0.3722, -4.943e-08, -0.9281, 0.3722, -4.943e-08, -0.9281, 0.696, -8.351e-08, -0.7181, 0.696, -8.351e-08, -0.7181, 0.3722, -8.753e-08, -0.9281, 0.3722, -8.753e-08, -0.9281, 0.696, -2.51e-07, -0.7181, 0.696, -2.51e-07, -0.7181, 0.0, -1.0, -5.794e-06, 0.0, -1.0, -6.044e-06, 0.0, -1.0, -7.329e-06, 0.0, -1.0, -4.663e-06, 0.0, 1.0, 1.508e-05, 0.0, 1.0, 5.007e-06, 0.0, 1.0, -1.295e-05, 0.0, 1.0, -1.3e-05, 0.0, -1.0, -2.028e-05, 0.0, -1.0, -2.115e-05, 0.0, -1.0, -1.332e-05, 0.0, -1.0, 3.422e-06, 0.0, 1.0, 4.663e-06, 0.0, 1.0, 7.329e-06, 0.0, 1.0, 6.044e-06, 0.0, 1.0, 5.794e-06, 0.0, -1.0, -1.741e-05, 0.0, -1.0, -8.671e-06, 0.0, -1.0, -3.881e-06, 0.0, -1.0, -4.307e-06, 0.0, 1.0, -1.159e-05, 0.0, 1.0, -1.209e-05, 0.0, 1.0, -1.466e-05, 0.0, 1.0, -9.325e-06, 0.0, -1.0, 1.042e-05, 0.0, -1.0, -2.322e-06, 0.0, -1.0, -1.209e-05, 0.0, -1.0, -1.159e-05, 0.0, 1.0, -1.449e-05, 0.0, 1.0, -1.511e-05, 0.0, 1.0, -3.066e-05, 0.0, 1.0, -3.14e-05, 0.3718, 5.081e-08, 0.9283, 0.3718, 5.081e-08, 0.9283, 0.0, 4.728e-08, 1.0, 0.0, 4.728e-08, 1.0, 6.365e-08, -5.387e-08, 1.0, 6.361e-08, -5.369e-08, 1.0, 2.984e-08, -8.495e-08, 1.0, 2.997e-08, -8.502e-08, 1.0, 1.872e-08, -3.089e-08, 1.0, 1.873e-08, -3.088e-08, 1.0, 6.361e-08, -5.369e-08, 1.0, 6.365e-08, -5.387e-08, 1.0, 2.997e-08, -8.502e-08, 1.0, 2.984e-08, -8.495e-08, 1.0, 1.873e-08, -3.088e-08, 1.0, 1.872e-08, -3.089e-08, 1.0, -8.799e-08, 5.773e-08, -1.0, -5.848e-11, 9.275e-08, -1.0, 2.962e-10, 9.269e-08, -1.0, -8.789e-08, 5.754e-08, -1.0, 3.183e-08, 3.477e-08, -1.0, -8.799e-08, 5.773e-08, -1.0, -8.789e-08, 5.754e-08, -1.0, 3.18e-08, 3.476e-08, -1.0, -5.848e-11, 9.275e-08, -1.0, 3.183e-08, 3.477e-08, -1.0, 3.18e-08, 3.476e-08, -1.0, 2.962e-10, 9.269e-08, -1.0, -0.8687, 0.4953, 0.0, -0.8687, 0.4953, 0.0, -0.8687, 0.4953, 0.0, -0.8687, 0.4953, 0.0, 0.0, 1.0, 0.0, 0.0, 1.0, 0.0, 0.0, 1.0, 0.0, 0.0, 1.0, 0.0, 0.0, -1.0, 0.0, 0.0, -1.0, 0.0, 0.0, -1.0, 0.0, 0.0, -1.0, 0.0, -0.8649, -0.502, 0.0, -0.8649, -0.502, 0.0, -0.8649, -0.502, 0.0, -0.8649, -0.502, 0.0, 0.8687, -0.4953, 0.0, 0.8687, -0.4953, 0.0, 0.8687, -0.4953, 0.0, 0.8687, -0.4953, 0.0, 0.8649, 0.502, 0.0, 0.8649, 0.502, 0.0, 0.8649, 0.502, 0.0, 0.8649, 0.502, 0.0, -5.371e-08, 1.231e-07, -1.0, -5.371e-08, 1.231e-07, -1.0, -5.371e-08, 1.231e-07, -1.0, 0.0, -4.364e-08, -1.0, 0.0, -4.364e-08, -1.0, 0.5, -3.78e-08, -0.866, 0.5, -3.78e-08, -0.866, 0.5, -3.78e-08, -0.866, 0.5, -3.78e-08, -0.866, 0.866, -2.194e-08, -0.5, 0.866, -2.194e-08, -0.5, 0.866, -2.194e-08, -0.5, 0.866, -2.194e-08, -0.5, 1.0, -1.283e-10, -7.66e-07, 1.0, -1.283e-10, -7.169e-07, 1.0, -1.283e-10, -7.169e-07, 1.0, -1.283e-10, -7.66e-07, 0.866, 2.168e-08, 0.5, 0.866, 2.168e-08, 0.5, 0.866, 2.168e-08, 0.5, 0.866, 2.168e-08, 0.5, 0.5, 3.766e-08, 0.866, 0.5, 3.766e-08, 0.866, 0.5, 3.766e-08, 0.866, 0.5, 3.766e-08, 0.866, 0.0, 4.361e-08, 1.0, 0.0, 4.361e-08, 1.0, 0.0, 4.361e-08, 1.0, 0.0, 4.361e-08, 1.0, -0.5, 3.777e-08, 0.866, -0.5, 3.777e-08, 0.866, -0.5, 3.777e-08, 0.866, -0.5, 3.777e-08, 0.866, -0.866, 2.182e-08, 0.5, -0.866, 2.182e-08, 0.5, -0.866, 2.182e-08, 0.5, -0.866, 2.182e-08, 0.5, -1.0, 1.054e-11, -7.562e-07, -1.0, 1.054e-11, -7.169e-07, -1.0, 1.054e-11, -7.169e-07, -1.0, 1.054e-11, -7.562e-07, -0.866, -2.183e-08, -0.5, -0.866, -2.183e-08, -0.5, 0.0, 1.0, 2.413e-06, 0.0, 1.0, 2.413e-06, 0.0, 1.0, 2.413e-06, 0.0, 1.0, 2.413e-06, 0.0, 1.0, 2.413e-06, 0.0, 1.0, 2.413e-06, 0.0, 1.0, 2.413e-06, 0.0, 1.0, 2.413e-06, 0.0, 1.0, 2.413e-06, 0.0, 1.0, 2.413e-06, 0.0, 1.0, 2.413e-06, 0.0, 1.0, 2.413e-06, -0.866, -2.183e-08, -0.5, -0.866, -2.183e-08, -0.5, -0.5, -3.78e-08, -0.866, -0.5, -3.78e-08, -0.866, -0.5, -3.78e-08, -0.866, -0.5, -3.78e-08, -0.866, 0.0, -4.364e-08, -1.0, 0.0, -4.364e-08, -1.0, 0.0, -1.0, 0.0, 0.0, -1.0, 0.0, 0.0, -1.0, 0.0, 0.0, -1.0, 0.0, 0.0, -1.0, 0.0, 0.0, -1.0, 0.0, 0.0, -1.0, 0.0, 0.0, -1.0, 0.0, 0.0, -1.0, 0.0, 0.0, -1.0, 0.0, 0.0, -1.0, 0.0, 0.0, -1.0, 0.0, -0.6537, -0.7567, 0.0, -0.6537, -0.7567, 0.0, -0.6537, -0.7567, 0.0, -0.6537, -0.7567, 0.0, 0.0, 0.0, -1.0, 0.0, 0.0, -1.0, 0.0, 0.0, -1.0, 0.0, 0.0, -1.0, 0.0, 0.0, -1.0, 0.0, 0.0, -1.0, -0.6537, -0.7568, 0.0, -0.6537, -0.7568, 0.0, -0.6537, -0.7568, 0.0, -0.6537, -0.7568, 0.0, 0.9822, -0.1877, 0.0, 0.9822, -0.1877, 0.0, 0.9822, -0.1877, 0.0, 0.9822, -0.1877, 0.0, 0.0, 0.0, -1.0, 0.0, 0.0, -1.0, 0.0, 0.0, -1.0, 0.0, 0.0, -1.0, 0.0, 0.0, -1.0, 0.0, 0.0, -1.0, 0.3285, -0.9445, 0.0, 0.3285, -0.9445, 0.0, 0.3285, -0.9445, 0.0, 0.3285, -0.9445, 0.0, -0.3285, 0.9445, 0.0, -0.3285, 0.9445, 0.0, -0.3285, 0.9445, 0.0, -0.3285, 0.9445, 0.0, -0.9822, 0.1878, 0.0, -0.9822, 0.1878, 0.0, -0.9822, 0.1878, 0.0, -0.9822, 0.1878, 0.0, -0.9822, 0.1878, 0.0, -0.9822, 0.1878, 0.0, -0.9822, 0.1878, 0.0, -0.9822, 0.1878, 0.0, 0.3285, -0.9445, 0.0, 0.3285, -0.9445, 0.0, 0.3285, -0.9445, 0.0, 0.3285, -0.9445, 0.0, 0.6537, 0.7568, 0.0, 0.6537, 0.7568, 0.0, 0.6537, 0.7568, 0.0, 0.6537, 0.7568, 0.0, -0.3285, 0.9445, 0.0, -0.3285, 0.9445, 0.0, -0.3285, 0.9445, 0.0, -0.3285, 0.9445, 0.0, 0.6537, 0.7567, 0.0, 0.6537, 0.7567, 0.0, 0.6537, 0.7567, 0.0, 0.6537, 0.7567, 0.0, 0.9822, -0.1878, 0.0, 0.9822, -0.1878, 0.0, 0.9822, -0.1878, 0.0, 0.9822, -0.1878, 0.0, 0.9651, 0.262, 0.0, 0.9651, 0.262, 0.0, 0.9651, 0.262, 0.0, 0.9651, 0.262, 0.0, 0.7094, -0.7048, 0.0, 0.7094, -0.7048, 0.0, 0.7094, -0.7048, 0.0, 0.7094, -0.7048, 0.0, -0.2556, -0.9668, 0.0, -0.2556, -0.9668, 0.0, -0.2556, -0.9668, 0.0, -0.2556, -0.9668, 0.0, -0.9651, -0.262, 0.0, -0.9651, -0.262, 0.0, -0.9651, -0.262, 0.0, -0.9651, -0.262, 0.0, -0.7094, 0.7048, 0.0, -0.7094, 0.7048, 0.0, -0.7094, 0.7048, 0.0, -0.7094, 0.7048, 0.0, -2.066e-07, 0.0, -1.0, -2.066e-07, 0.0, -1.0, -2.066e-07, 0.0, -1.0, -2.066e-07, 0.0, -1.0, -2.066e-07, 0.0, -1.0, -2.066e-07, 0.0, -1.0, 0.9651, 0.262, 0.0, 0.9651, 0.262, 0.0, 0.9651, 0.262, 0.0, 0.9651, 0.262, 0.0, 0.7094, -0.7048, 0.0, 0.7094, -0.7048, 0.0, 0.7094, -0.7048, 0.0, 0.7094, -0.7048, 0.0, -0.2556, -0.9668, 0.0, -0.2556, -0.9668, 0.0, -0.2556, -0.9668, 0.0, -0.2556, -0.9668, 0.0, -0.9651, -0.262, 0.0, -0.9651, -0.262, 0.0, -0.9651, -0.262, 0.0, -0.9651, -0.262, 0.0, -0.7094, 0.7048, 0.0, -0.7094, 0.7048, 0.0, -0.7094, 0.7048, 0.0, -0.7094, 0.7048, 0.0, 0.2556, 0.9668, 0.0, 0.2556, 0.9668, 0.0, 0.2556, 0.9668, 0.0, 0.2556, 0.9668, 0.0, 2.066e-07, 0.0, -1.0, 2.066e-07, 0.0, -1.0, 2.066e-07, 0.0, -1.0, 2.066e-07, 0.0, -1.0, 2.066e-07, 0.0, -1.0, 2.066e-07, 0.0, -1.0, 0.2556, 0.9668, 0.0, 0.2556, 0.9668, 0.0, 0.2556, 0.9668, 0.0, 0.2556, 0.9668, 0.0])] * 3)])

# ---- objects
ob_sign_current = bpy.data.objects.new('sign_current', me_plane_002)

# ---- transforms, parenting, visibility, modifiers, constraints
ob_sign_current.location = (0.0, 0.0, 0.0)
ob_sign_current.rotation_euler = (1.571, 0.0, 0.0)
_m = ob_sign_current.modifiers.new('Triangulate', 'TRIANGULATE')

# ---- collection membership
scene.collection.objects.link(ob_sign_current)

# ---- scene / render settings (as saved in the file)
scene.frame_start = 1; scene.frame_end = 250; scene.frame_set(39)
scene.render.engine = 'BLENDER_EEVEE_NEXT'
scene.cycles.use_denoising = False
scene.cycles.samples = 128
scene.cycles.sampling_pattern = 'TABULATED_SOBOL'
scene.cycles.use_adaptive_sampling = False
scene.cycles.use_light_tree = False
scene.view_settings.view_transform = 'Filmic'
bpy.context.view_layer.update()

# ---- added for rendering (the .blend has no active camera and no usable light): camera, sun
cam_auto = bpy.data.cameras.new('AutoCamera')
cam_auto.lens = 50.0
cam_auto.sensor_width = 36.0
cam_auto.clip_end = 1000.0
ob_auto_camera = bpy.data.objects.new('AutoCamera', cam_auto)
scene.collection.objects.link(ob_auto_camera)
ob_auto_camera.location = (2.98692, -3.54908, 3.89115)
ob_auto_camera.rotation_euler = (1.09748, -7.21219e-08, 0.694738)
scene.camera = ob_auto_camera
light_auto_sun = bpy.data.lights.new('AutoSun', 'SUN')
light_auto_sun.energy = 3.0
light_auto_sun.angle = 0.0523599
ob_auto_sun = bpy.data.objects.new('AutoSun', light_auto_sun)
scene.collection.objects.link(ob_auto_sun)
ob_auto_sun.rotation_euler = (0.872665, 0.174533, 0.523599)
bpy.context.view_layer.update()
